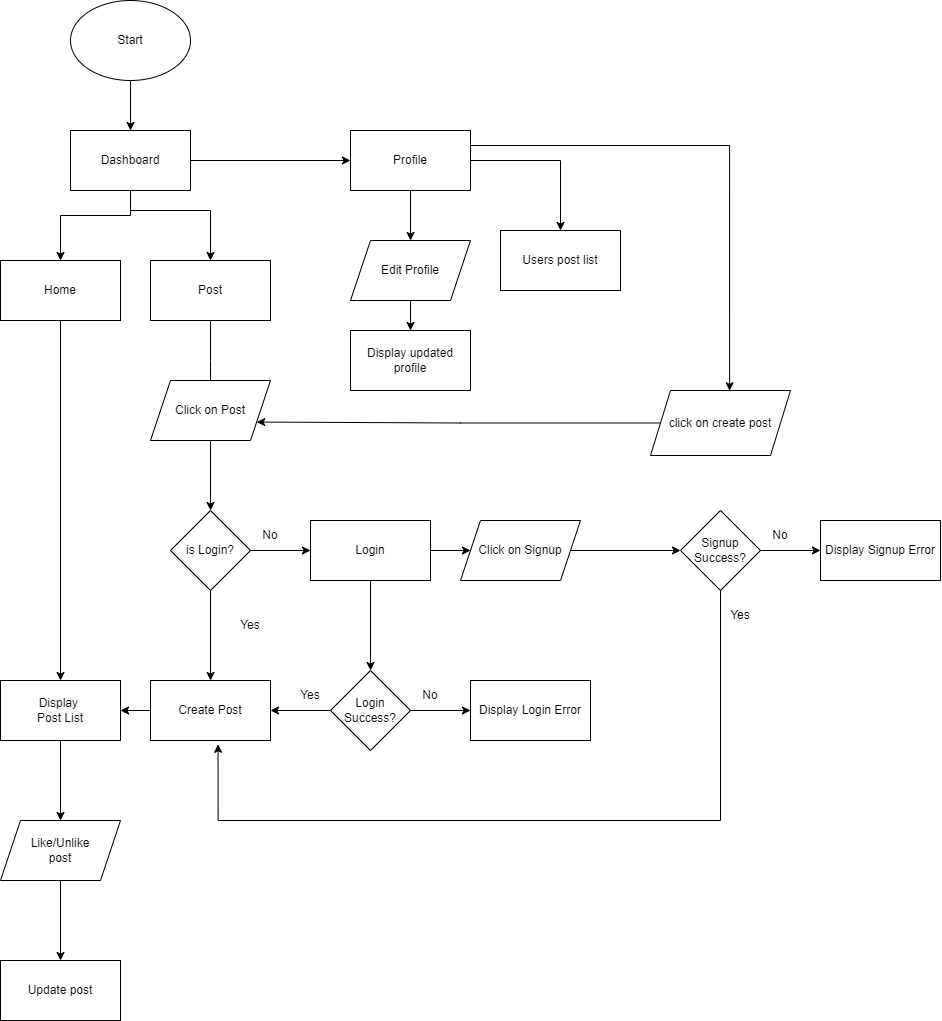

The diagram above was exported from draw.io. Its source (the exported page's mxGraphModel, read from the mxfile embedded in the PNG):
<mxGraphModel dx="489" dy="282" grid="1" gridSize="10" guides="1" tooltips="1" connect="1" arrows="1" fold="1" page="1" pageScale="1" pageWidth="827" pageHeight="1169" math="0" shadow="0">
  <root>
    <mxCell id="WIyWlLk6GJQsqaUBKTNV-0" />
    <mxCell id="WIyWlLk6GJQsqaUBKTNV-1" parent="WIyWlLk6GJQsqaUBKTNV-0" />
    <mxCell id="Ei2RT_oFWPe_8fYHihay-3" value="" style="edgeStyle=orthogonalEdgeStyle;rounded=0;orthogonalLoop=1;jettySize=auto;html=1;" parent="WIyWlLk6GJQsqaUBKTNV-1" source="Ei2RT_oFWPe_8fYHihay-0" target="Ei2RT_oFWPe_8fYHihay-2" edge="1">
      <mxGeometry relative="1" as="geometry" />
    </mxCell>
    <object label="" id="Ei2RT_oFWPe_8fYHihay-0">
      <mxCell style="ellipse;whiteSpace=wrap;html=1;" parent="WIyWlLk6GJQsqaUBKTNV-1" vertex="1">
        <mxGeometry x="280" y="60" width="120" height="80" as="geometry" />
      </mxCell>
    </object>
    <mxCell id="Ei2RT_oFWPe_8fYHihay-1" value="Start" style="text;html=1;align=center;verticalAlign=middle;whiteSpace=wrap;rounded=0;" parent="WIyWlLk6GJQsqaUBKTNV-1" vertex="1">
      <mxGeometry x="310" y="85" width="60" height="30" as="geometry" />
    </mxCell>
    <mxCell id="Ei2RT_oFWPe_8fYHihay-16" value="" style="edgeStyle=orthogonalEdgeStyle;rounded=0;orthogonalLoop=1;jettySize=auto;html=1;entryX=0.5;entryY=0;entryDx=0;entryDy=0;" parent="WIyWlLk6GJQsqaUBKTNV-1" target="Ei2RT_oFWPe_8fYHihay-9" edge="1">
      <mxGeometry relative="1" as="geometry">
        <mxPoint x="340" y="240" as="sourcePoint" />
        <mxPoint x="270" y="310" as="targetPoint" />
        <Array as="points">
          <mxPoint x="340" y="275" />
          <mxPoint x="270" y="275" />
        </Array>
      </mxGeometry>
    </mxCell>
    <mxCell id="Ei2RT_oFWPe_8fYHihay-57" value="" style="edgeStyle=orthogonalEdgeStyle;rounded=0;orthogonalLoop=1;jettySize=auto;html=1;" parent="WIyWlLk6GJQsqaUBKTNV-1" source="Ei2RT_oFWPe_8fYHihay-2" target="Ei2RT_oFWPe_8fYHihay-56" edge="1">
      <mxGeometry relative="1" as="geometry" />
    </mxCell>
    <mxCell id="Ei2RT_oFWPe_8fYHihay-2" value="" style="whiteSpace=wrap;html=1;" parent="WIyWlLk6GJQsqaUBKTNV-1" vertex="1">
      <mxGeometry x="280" y="190" width="120" height="60" as="geometry" />
    </mxCell>
    <mxCell id="Ei2RT_oFWPe_8fYHihay-6" value="Dashboard" style="text;html=1;align=center;verticalAlign=middle;whiteSpace=wrap;rounded=0;" parent="WIyWlLk6GJQsqaUBKTNV-1" vertex="1">
      <mxGeometry x="310" y="205" width="60" height="30" as="geometry" />
    </mxCell>
    <mxCell id="Ei2RT_oFWPe_8fYHihay-34" value="" style="edgeStyle=orthogonalEdgeStyle;rounded=0;orthogonalLoop=1;jettySize=auto;html=1;" parent="WIyWlLk6GJQsqaUBKTNV-1" source="Ei2RT_oFWPe_8fYHihay-9" target="Ei2RT_oFWPe_8fYHihay-33" edge="1">
      <mxGeometry relative="1" as="geometry" />
    </mxCell>
    <mxCell id="Ei2RT_oFWPe_8fYHihay-9" value="" style="whiteSpace=wrap;html=1;" parent="WIyWlLk6GJQsqaUBKTNV-1" vertex="1">
      <mxGeometry x="210" y="320" width="120" height="60" as="geometry" />
    </mxCell>
    <mxCell id="Ei2RT_oFWPe_8fYHihay-23" value="" style="edgeStyle=orthogonalEdgeStyle;rounded=0;orthogonalLoop=1;jettySize=auto;html=1;" parent="WIyWlLk6GJQsqaUBKTNV-1" source="Ei2RT_oFWPe_8fYHihay-18" edge="1">
      <mxGeometry relative="1" as="geometry">
        <mxPoint x="420" y="460" as="targetPoint" />
      </mxGeometry>
    </mxCell>
    <mxCell id="Ei2RT_oFWPe_8fYHihay-18" value="" style="whiteSpace=wrap;html=1;" parent="WIyWlLk6GJQsqaUBKTNV-1" vertex="1">
      <mxGeometry x="360" y="320" width="120" height="60" as="geometry" />
    </mxCell>
    <mxCell id="Ei2RT_oFWPe_8fYHihay-19" value="" style="endArrow=classic;html=1;rounded=0;entryX=0.5;entryY=0;entryDx=0;entryDy=0;" parent="WIyWlLk6GJQsqaUBKTNV-1" target="Ei2RT_oFWPe_8fYHihay-18" edge="1">
      <mxGeometry width="50" height="50" relative="1" as="geometry">
        <mxPoint x="340" y="270" as="sourcePoint" />
        <mxPoint x="440" y="240" as="targetPoint" />
        <Array as="points">
          <mxPoint x="420" y="270" />
        </Array>
      </mxGeometry>
    </mxCell>
    <mxCell id="Ei2RT_oFWPe_8fYHihay-20" value="Home" style="text;html=1;align=center;verticalAlign=middle;whiteSpace=wrap;rounded=0;" parent="WIyWlLk6GJQsqaUBKTNV-1" vertex="1">
      <mxGeometry x="240" y="335" width="60" height="30" as="geometry" />
    </mxCell>
    <mxCell id="Ei2RT_oFWPe_8fYHihay-21" value="Post" style="text;html=1;align=center;verticalAlign=middle;whiteSpace=wrap;rounded=0;" parent="WIyWlLk6GJQsqaUBKTNV-1" vertex="1">
      <mxGeometry x="390" y="335" width="60" height="30" as="geometry" />
    </mxCell>
    <mxCell id="Ei2RT_oFWPe_8fYHihay-26" value="" style="edgeStyle=orthogonalEdgeStyle;rounded=0;orthogonalLoop=1;jettySize=auto;html=1;" parent="WIyWlLk6GJQsqaUBKTNV-1" source="Ei2RT_oFWPe_8fYHihay-24" target="Ei2RT_oFWPe_8fYHihay-25" edge="1">
      <mxGeometry relative="1" as="geometry" />
    </mxCell>
    <mxCell id="Ei2RT_oFWPe_8fYHihay-24" value="Click on Post" style="shape=parallelogram;perimeter=parallelogramPerimeter;whiteSpace=wrap;html=1;fixedSize=1;" parent="WIyWlLk6GJQsqaUBKTNV-1" vertex="1">
      <mxGeometry x="360" y="440" width="120" height="60" as="geometry" />
    </mxCell>
    <mxCell id="Ei2RT_oFWPe_8fYHihay-28" value="" style="edgeStyle=orthogonalEdgeStyle;rounded=0;orthogonalLoop=1;jettySize=auto;html=1;" parent="WIyWlLk6GJQsqaUBKTNV-1" source="Ei2RT_oFWPe_8fYHihay-25" target="Ei2RT_oFWPe_8fYHihay-27" edge="1">
      <mxGeometry relative="1" as="geometry" />
    </mxCell>
    <mxCell id="Ei2RT_oFWPe_8fYHihay-30" value="" style="edgeStyle=orthogonalEdgeStyle;rounded=0;orthogonalLoop=1;jettySize=auto;html=1;" parent="WIyWlLk6GJQsqaUBKTNV-1" source="Ei2RT_oFWPe_8fYHihay-25" target="Ei2RT_oFWPe_8fYHihay-29" edge="1">
      <mxGeometry relative="1" as="geometry" />
    </mxCell>
    <mxCell id="Ei2RT_oFWPe_8fYHihay-25" value="is Login?" style="rhombus;whiteSpace=wrap;html=1;" parent="WIyWlLk6GJQsqaUBKTNV-1" vertex="1">
      <mxGeometry x="380" y="570" width="80" height="80" as="geometry" />
    </mxCell>
    <mxCell id="Ei2RT_oFWPe_8fYHihay-35" value="" style="edgeStyle=orthogonalEdgeStyle;rounded=0;orthogonalLoop=1;jettySize=auto;html=1;" parent="WIyWlLk6GJQsqaUBKTNV-1" source="Ei2RT_oFWPe_8fYHihay-27" target="Ei2RT_oFWPe_8fYHihay-33" edge="1">
      <mxGeometry relative="1" as="geometry" />
    </mxCell>
    <mxCell id="Ei2RT_oFWPe_8fYHihay-27" value="Create Post" style="whiteSpace=wrap;html=1;" parent="WIyWlLk6GJQsqaUBKTNV-1" vertex="1">
      <mxGeometry x="360" y="740" width="120" height="60" as="geometry" />
    </mxCell>
    <mxCell id="Ei2RT_oFWPe_8fYHihay-43" value="" style="edgeStyle=orthogonalEdgeStyle;rounded=0;orthogonalLoop=1;jettySize=auto;html=1;" parent="WIyWlLk6GJQsqaUBKTNV-1" source="Ei2RT_oFWPe_8fYHihay-29" target="Ei2RT_oFWPe_8fYHihay-42" edge="1">
      <mxGeometry relative="1" as="geometry" />
    </mxCell>
    <mxCell id="Ei2RT_oFWPe_8fYHihay-48" value="" style="edgeStyle=orthogonalEdgeStyle;rounded=0;orthogonalLoop=1;jettySize=auto;html=1;" parent="WIyWlLk6GJQsqaUBKTNV-1" source="Ei2RT_oFWPe_8fYHihay-29" target="Ei2RT_oFWPe_8fYHihay-47" edge="1">
      <mxGeometry relative="1" as="geometry" />
    </mxCell>
    <mxCell id="Ei2RT_oFWPe_8fYHihay-29" value="Login" style="whiteSpace=wrap;html=1;" parent="WIyWlLk6GJQsqaUBKTNV-1" vertex="1">
      <mxGeometry x="520" y="580" width="120" height="60" as="geometry" />
    </mxCell>
    <mxCell id="Ei2RT_oFWPe_8fYHihay-31" value="Yes" style="text;html=1;align=center;verticalAlign=middle;whiteSpace=wrap;rounded=0;" parent="WIyWlLk6GJQsqaUBKTNV-1" vertex="1">
      <mxGeometry x="430" y="670" width="60" height="30" as="geometry" />
    </mxCell>
    <mxCell id="Ei2RT_oFWPe_8fYHihay-32" value="No" style="text;html=1;align=center;verticalAlign=middle;whiteSpace=wrap;rounded=0;" parent="WIyWlLk6GJQsqaUBKTNV-1" vertex="1">
      <mxGeometry x="450" y="580" width="60" height="30" as="geometry" />
    </mxCell>
    <mxCell id="Ei2RT_oFWPe_8fYHihay-37" value="" style="edgeStyle=orthogonalEdgeStyle;rounded=0;orthogonalLoop=1;jettySize=auto;html=1;" parent="WIyWlLk6GJQsqaUBKTNV-1" source="Ei2RT_oFWPe_8fYHihay-33" target="Ei2RT_oFWPe_8fYHihay-36" edge="1">
      <mxGeometry relative="1" as="geometry" />
    </mxCell>
    <mxCell id="Ei2RT_oFWPe_8fYHihay-33" value="Display&amp;nbsp;&lt;div&gt;Post List&lt;/div&gt;" style="whiteSpace=wrap;html=1;" parent="WIyWlLk6GJQsqaUBKTNV-1" vertex="1">
      <mxGeometry x="210" y="740" width="120" height="60" as="geometry" />
    </mxCell>
    <mxCell id="Ei2RT_oFWPe_8fYHihay-39" value="" style="edgeStyle=orthogonalEdgeStyle;rounded=0;orthogonalLoop=1;jettySize=auto;html=1;" parent="WIyWlLk6GJQsqaUBKTNV-1" source="Ei2RT_oFWPe_8fYHihay-36" target="Ei2RT_oFWPe_8fYHihay-38" edge="1">
      <mxGeometry relative="1" as="geometry" />
    </mxCell>
    <mxCell id="Ei2RT_oFWPe_8fYHihay-36" value="Like/Unlike&lt;div&gt;post&lt;/div&gt;" style="shape=parallelogram;perimeter=parallelogramPerimeter;whiteSpace=wrap;html=1;fixedSize=1;" parent="WIyWlLk6GJQsqaUBKTNV-1" vertex="1">
      <mxGeometry x="210" y="880" width="120" height="60" as="geometry" />
    </mxCell>
    <mxCell id="Ei2RT_oFWPe_8fYHihay-38" value="Update post" style="whiteSpace=wrap;html=1;" parent="WIyWlLk6GJQsqaUBKTNV-1" vertex="1">
      <mxGeometry x="210" y="1020" width="120" height="60" as="geometry" />
    </mxCell>
    <mxCell id="Ei2RT_oFWPe_8fYHihay-44" value="" style="edgeStyle=orthogonalEdgeStyle;rounded=0;orthogonalLoop=1;jettySize=auto;html=1;" parent="WIyWlLk6GJQsqaUBKTNV-1" source="Ei2RT_oFWPe_8fYHihay-42" target="Ei2RT_oFWPe_8fYHihay-27" edge="1">
      <mxGeometry relative="1" as="geometry" />
    </mxCell>
    <mxCell id="Ei2RT_oFWPe_8fYHihay-46" value="" style="edgeStyle=orthogonalEdgeStyle;rounded=0;orthogonalLoop=1;jettySize=auto;html=1;" parent="WIyWlLk6GJQsqaUBKTNV-1" source="Ei2RT_oFWPe_8fYHihay-42" target="Ei2RT_oFWPe_8fYHihay-45" edge="1">
      <mxGeometry relative="1" as="geometry" />
    </mxCell>
    <mxCell id="Ei2RT_oFWPe_8fYHihay-42" value="Login Success?" style="rhombus;whiteSpace=wrap;html=1;" parent="WIyWlLk6GJQsqaUBKTNV-1" vertex="1">
      <mxGeometry x="540" y="730" width="80" height="80" as="geometry" />
    </mxCell>
    <mxCell id="Ei2RT_oFWPe_8fYHihay-45" value="Display Login Error" style="whiteSpace=wrap;html=1;" parent="WIyWlLk6GJQsqaUBKTNV-1" vertex="1">
      <mxGeometry x="680" y="740" width="120" height="60" as="geometry" />
    </mxCell>
    <mxCell id="Ei2RT_oFWPe_8fYHihay-50" value="" style="edgeStyle=orthogonalEdgeStyle;rounded=0;orthogonalLoop=1;jettySize=auto;html=1;" parent="WIyWlLk6GJQsqaUBKTNV-1" source="Ei2RT_oFWPe_8fYHihay-47" target="Ei2RT_oFWPe_8fYHihay-49" edge="1">
      <mxGeometry relative="1" as="geometry" />
    </mxCell>
    <mxCell id="Ei2RT_oFWPe_8fYHihay-47" value="Click on Signup" style="shape=parallelogram;perimeter=parallelogramPerimeter;whiteSpace=wrap;html=1;fixedSize=1;" parent="WIyWlLk6GJQsqaUBKTNV-1" vertex="1">
      <mxGeometry x="670" y="580" width="120" height="60" as="geometry" />
    </mxCell>
    <mxCell id="Ei2RT_oFWPe_8fYHihay-55" value="" style="edgeStyle=orthogonalEdgeStyle;rounded=0;orthogonalLoop=1;jettySize=auto;html=1;" parent="WIyWlLk6GJQsqaUBKTNV-1" source="Ei2RT_oFWPe_8fYHihay-49" target="Ei2RT_oFWPe_8fYHihay-54" edge="1">
      <mxGeometry relative="1" as="geometry" />
    </mxCell>
    <mxCell id="Ei2RT_oFWPe_8fYHihay-49" value="Signup Success?" style="rhombus;whiteSpace=wrap;html=1;" parent="WIyWlLk6GJQsqaUBKTNV-1" vertex="1">
      <mxGeometry x="890" y="570" width="80" height="80" as="geometry" />
    </mxCell>
    <mxCell id="Ei2RT_oFWPe_8fYHihay-51" style="edgeStyle=orthogonalEdgeStyle;rounded=0;orthogonalLoop=1;jettySize=auto;html=1;entryX=0.563;entryY=1.063;entryDx=0;entryDy=0;entryPerimeter=0;" parent="WIyWlLk6GJQsqaUBKTNV-1" source="Ei2RT_oFWPe_8fYHihay-49" target="Ei2RT_oFWPe_8fYHihay-27" edge="1">
      <mxGeometry relative="1" as="geometry">
        <Array as="points">
          <mxPoint x="930" y="880" />
          <mxPoint x="428" y="880" />
        </Array>
      </mxGeometry>
    </mxCell>
    <mxCell id="Ei2RT_oFWPe_8fYHihay-54" value="Display Signup Error" style="whiteSpace=wrap;html=1;" parent="WIyWlLk6GJQsqaUBKTNV-1" vertex="1">
      <mxGeometry x="1030" y="580" width="120" height="60" as="geometry" />
    </mxCell>
    <mxCell id="Ei2RT_oFWPe_8fYHihay-59" value="" style="edgeStyle=orthogonalEdgeStyle;rounded=0;orthogonalLoop=1;jettySize=auto;html=1;" parent="WIyWlLk6GJQsqaUBKTNV-1" source="Ei2RT_oFWPe_8fYHihay-56" target="Ei2RT_oFWPe_8fYHihay-58" edge="1">
      <mxGeometry relative="1" as="geometry" />
    </mxCell>
    <mxCell id="Ei2RT_oFWPe_8fYHihay-61" value="" style="edgeStyle=orthogonalEdgeStyle;rounded=0;orthogonalLoop=1;jettySize=auto;html=1;" parent="WIyWlLk6GJQsqaUBKTNV-1" source="Ei2RT_oFWPe_8fYHihay-56" target="Ei2RT_oFWPe_8fYHihay-60" edge="1">
      <mxGeometry relative="1" as="geometry" />
    </mxCell>
    <mxCell id="Ei2RT_oFWPe_8fYHihay-69" style="edgeStyle=orthogonalEdgeStyle;rounded=0;orthogonalLoop=1;jettySize=auto;html=1;exitX=1;exitY=0.25;exitDx=0;exitDy=0;entryX=0.565;entryY=0.004;entryDx=0;entryDy=0;entryPerimeter=0;" parent="WIyWlLk6GJQsqaUBKTNV-1" source="Ei2RT_oFWPe_8fYHihay-56" target="Ei2RT_oFWPe_8fYHihay-67" edge="1">
      <mxGeometry relative="1" as="geometry">
        <mxPoint x="750" y="205" as="sourcePoint" />
        <mxPoint x="940" y="382.5" as="targetPoint" />
      </mxGeometry>
    </mxCell>
    <mxCell id="Ei2RT_oFWPe_8fYHihay-56" value="Profile" style="whiteSpace=wrap;html=1;" parent="WIyWlLk6GJQsqaUBKTNV-1" vertex="1">
      <mxGeometry x="560" y="190" width="120" height="60" as="geometry" />
    </mxCell>
    <mxCell id="Ei2RT_oFWPe_8fYHihay-58" value="Users post list" style="whiteSpace=wrap;html=1;" parent="WIyWlLk6GJQsqaUBKTNV-1" vertex="1">
      <mxGeometry x="710" y="290" width="120" height="60" as="geometry" />
    </mxCell>
    <mxCell id="Ei2RT_oFWPe_8fYHihay-63" value="" style="edgeStyle=orthogonalEdgeStyle;rounded=0;orthogonalLoop=1;jettySize=auto;html=1;" parent="WIyWlLk6GJQsqaUBKTNV-1" source="Ei2RT_oFWPe_8fYHihay-60" target="Ei2RT_oFWPe_8fYHihay-62" edge="1">
      <mxGeometry relative="1" as="geometry" />
    </mxCell>
    <mxCell id="Ei2RT_oFWPe_8fYHihay-60" value="Edit Profile" style="shape=parallelogram;perimeter=parallelogramPerimeter;whiteSpace=wrap;html=1;fixedSize=1;" parent="WIyWlLk6GJQsqaUBKTNV-1" vertex="1">
      <mxGeometry x="560" y="300" width="120" height="60" as="geometry" />
    </mxCell>
    <mxCell id="Ei2RT_oFWPe_8fYHihay-62" value="Display updated profile" style="whiteSpace=wrap;html=1;" parent="WIyWlLk6GJQsqaUBKTNV-1" vertex="1">
      <mxGeometry x="560" y="390" width="120" height="60" as="geometry" />
    </mxCell>
    <mxCell id="Ei2RT_oFWPe_8fYHihay-72" style="edgeStyle=orthogonalEdgeStyle;rounded=0;orthogonalLoop=1;jettySize=auto;html=1;exitX=0;exitY=0.5;exitDx=0;exitDy=0;entryX=1;entryY=0.75;entryDx=0;entryDy=0;" parent="WIyWlLk6GJQsqaUBKTNV-1" source="Ei2RT_oFWPe_8fYHihay-67" target="Ei2RT_oFWPe_8fYHihay-24" edge="1">
      <mxGeometry relative="1" as="geometry" />
    </mxCell>
    <mxCell id="Ei2RT_oFWPe_8fYHihay-67" value="click on create post" style="shape=parallelogram;perimeter=parallelogramPerimeter;whiteSpace=wrap;html=1;fixedSize=1;" parent="WIyWlLk6GJQsqaUBKTNV-1" vertex="1">
      <mxGeometry x="860" y="450" width="140" height="65" as="geometry" />
    </mxCell>
    <mxCell id="VBJSJQesLMQPdWVAkpIc-0" value="No" style="text;html=1;align=center;verticalAlign=middle;whiteSpace=wrap;rounded=0;" vertex="1" parent="WIyWlLk6GJQsqaUBKTNV-1">
      <mxGeometry x="960" y="580" width="60" height="30" as="geometry" />
    </mxCell>
    <mxCell id="VBJSJQesLMQPdWVAkpIc-1" value="Yes" style="text;html=1;align=center;verticalAlign=middle;whiteSpace=wrap;rounded=0;" vertex="1" parent="WIyWlLk6GJQsqaUBKTNV-1">
      <mxGeometry x="920" y="660" width="60" height="30" as="geometry" />
    </mxCell>
    <mxCell id="VBJSJQesLMQPdWVAkpIc-2" value="Yes" style="text;html=1;align=center;verticalAlign=middle;whiteSpace=wrap;rounded=0;" vertex="1" parent="WIyWlLk6GJQsqaUBKTNV-1">
      <mxGeometry x="490" y="740" width="60" height="30" as="geometry" />
    </mxCell>
    <mxCell id="VBJSJQesLMQPdWVAkpIc-3" value="No" style="text;html=1;align=center;verticalAlign=middle;whiteSpace=wrap;rounded=0;" vertex="1" parent="WIyWlLk6GJQsqaUBKTNV-1">
      <mxGeometry x="610" y="740" width="60" height="30" as="geometry" />
    </mxCell>
  </root>
</mxGraphModel>